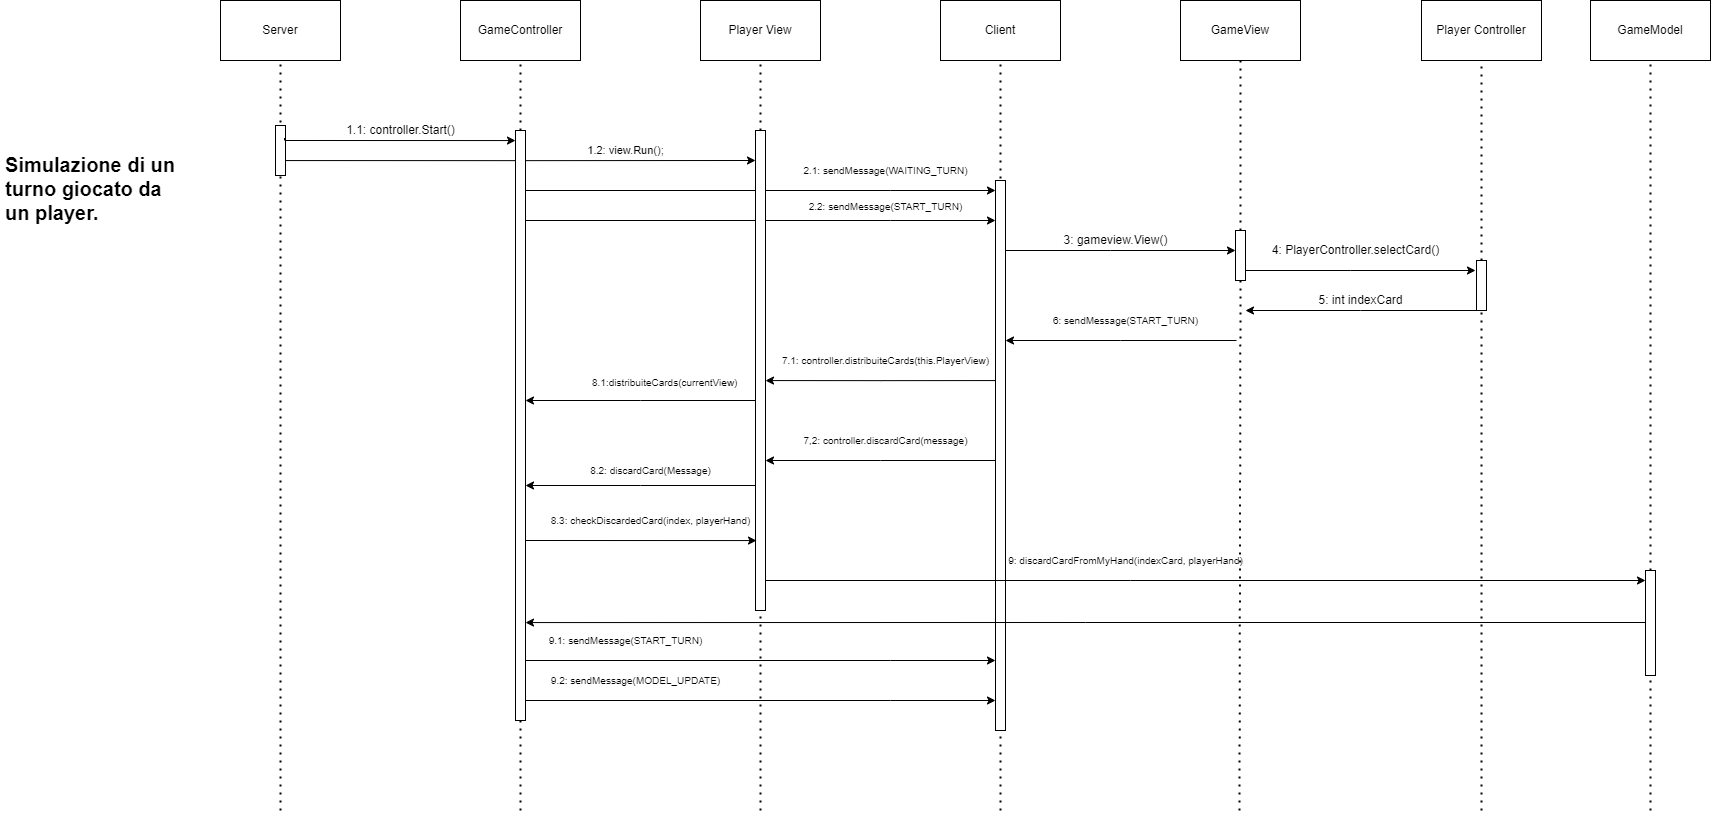

The diagram above was exported from draw.io. Its source (the exported page's mxGraphModel, read from the mxfile embedded in the PNG):
<mxGraphModel dx="2858" dy="1077" grid="1" gridSize="10" guides="1" tooltips="1" connect="1" arrows="1" fold="1" page="1" pageScale="1" pageWidth="827" pageHeight="1169" math="0" shadow="0">
  <root>
    <mxCell id="0" />
    <mxCell id="1" parent="0" />
    <mxCell id="1o3kEnwhJ-CSh_v5Fqvu-1" value="Server" style="rounded=0;whiteSpace=wrap;html=1;" parent="1" vertex="1">
      <mxGeometry x="-80" y="100" width="120" height="60" as="geometry" />
    </mxCell>
    <mxCell id="1o3kEnwhJ-CSh_v5Fqvu-5" value="Player Controller" style="rounded=0;whiteSpace=wrap;html=1;" parent="1" vertex="1">
      <mxGeometry x="1121" y="100" width="120" height="60" as="geometry" />
    </mxCell>
    <mxCell id="1o3kEnwhJ-CSh_v5Fqvu-6" value="GameView" style="rounded=0;whiteSpace=wrap;html=1;" parent="1" vertex="1">
      <mxGeometry x="880" y="100" width="120" height="60" as="geometry" />
    </mxCell>
    <mxCell id="1o3kEnwhJ-CSh_v5Fqvu-7" value="Client" style="rounded=0;whiteSpace=wrap;html=1;" parent="1" vertex="1">
      <mxGeometry x="640" y="100" width="120" height="60" as="geometry" />
    </mxCell>
    <mxCell id="1o3kEnwhJ-CSh_v5Fqvu-8" value="Player View" style="rounded=0;whiteSpace=wrap;html=1;" parent="1" vertex="1">
      <mxGeometry x="400" y="100" width="120" height="60" as="geometry" />
    </mxCell>
    <mxCell id="1o3kEnwhJ-CSh_v5Fqvu-9" value="GameController" style="rounded=0;whiteSpace=wrap;html=1;" parent="1" vertex="1">
      <mxGeometry x="160" y="100" width="120" height="60" as="geometry" />
    </mxCell>
    <mxCell id="1o3kEnwhJ-CSh_v5Fqvu-11" value="" style="endArrow=none;dashed=1;html=1;dashPattern=1 3;strokeWidth=2;rounded=0;entryX=0.5;entryY=1;entryDx=0;entryDy=0;" parent="1" target="1o3kEnwhJ-CSh_v5Fqvu-1" edge="1">
      <mxGeometry width="50" height="50" relative="1" as="geometry">
        <mxPoint x="-20" y="910" as="sourcePoint" />
        <mxPoint x="470" y="400" as="targetPoint" />
        <Array as="points">
          <mxPoint x="-20" y="180" />
        </Array>
      </mxGeometry>
    </mxCell>
    <mxCell id="1o3kEnwhJ-CSh_v5Fqvu-15" value="" style="endArrow=none;dashed=1;html=1;dashPattern=1 3;strokeWidth=2;rounded=0;entryX=0.5;entryY=1;entryDx=0;entryDy=0;startArrow=none;" parent="1" target="1o3kEnwhJ-CSh_v5Fqvu-5" edge="1" source="WSJX0fxVaSrSQoCAoqIY-70">
      <mxGeometry width="50" height="50" relative="1" as="geometry">
        <mxPoint x="1181" y="910" as="sourcePoint" />
        <mxPoint x="891" y="260" as="targetPoint" />
      </mxGeometry>
    </mxCell>
    <mxCell id="1o3kEnwhJ-CSh_v5Fqvu-16" value="" style="endArrow=none;dashed=1;html=1;dashPattern=1 3;strokeWidth=2;rounded=0;entryX=0.5;entryY=1;entryDx=0;entryDy=0;startArrow=none;" parent="1" target="1o3kEnwhJ-CSh_v5Fqvu-6" edge="1" source="WSJX0fxVaSrSQoCAoqIY-72">
      <mxGeometry width="50" height="50" relative="1" as="geometry">
        <mxPoint x="939" y="910" as="sourcePoint" />
        <mxPoint x="800" y="270" as="targetPoint" />
      </mxGeometry>
    </mxCell>
    <mxCell id="1o3kEnwhJ-CSh_v5Fqvu-17" value="" style="endArrow=none;dashed=1;html=1;dashPattern=1 3;strokeWidth=2;rounded=0;entryX=0.5;entryY=1;entryDx=0;entryDy=0;startArrow=none;" parent="1" target="1o3kEnwhJ-CSh_v5Fqvu-7" edge="1">
      <mxGeometry width="50" height="50" relative="1" as="geometry">
        <mxPoint x="700" y="910" as="sourcePoint" />
        <mxPoint x="340" y="220" as="targetPoint" />
      </mxGeometry>
    </mxCell>
    <mxCell id="1o3kEnwhJ-CSh_v5Fqvu-18" value="" style="endArrow=none;dashed=1;html=1;dashPattern=1 3;strokeWidth=2;rounded=0;entryX=0.5;entryY=1;entryDx=0;entryDy=0;startArrow=none;" parent="1" target="1o3kEnwhJ-CSh_v5Fqvu-8" edge="1" source="WSJX0fxVaSrSQoCAoqIY-58">
      <mxGeometry width="50" height="50" relative="1" as="geometry">
        <mxPoint x="460" y="910" as="sourcePoint" />
        <mxPoint x="250" y="230" as="targetPoint" />
      </mxGeometry>
    </mxCell>
    <mxCell id="1o3kEnwhJ-CSh_v5Fqvu-19" value="" style="endArrow=none;dashed=1;html=1;dashPattern=1 3;strokeWidth=2;rounded=0;entryX=0.5;entryY=1;entryDx=0;entryDy=0;startArrow=none;" parent="1" target="1o3kEnwhJ-CSh_v5Fqvu-9" edge="1">
      <mxGeometry width="50" height="50" relative="1" as="geometry">
        <mxPoint x="220" y="910" as="sourcePoint" />
        <mxPoint x="160" y="240" as="targetPoint" />
      </mxGeometry>
    </mxCell>
    <mxCell id="1o3kEnwhJ-CSh_v5Fqvu-80" style="edgeStyle=orthogonalEdgeStyle;rounded=0;orthogonalLoop=1;jettySize=auto;html=1;fontSize=11;startArrow=none;" parent="1" edge="1">
      <mxGeometry relative="1" as="geometry">
        <Array as="points">
          <mxPoint x="-16" y="240" />
        </Array>
        <mxPoint x="215" y="240.0588235294117" as="targetPoint" />
        <mxPoint x="10" y="240" as="sourcePoint" />
      </mxGeometry>
    </mxCell>
    <mxCell id="1o3kEnwhJ-CSh_v5Fqvu-50" value="1.1: controller.Start()" style="text;html=1;align=center;verticalAlign=middle;resizable=0;points=[];autosize=1;strokeColor=none;fillColor=none;" parent="1" vertex="1">
      <mxGeometry x="40" y="220" width="120" height="20" as="geometry" />
    </mxCell>
    <mxCell id="1o3kEnwhJ-CSh_v5Fqvu-69" value="3: gameview.View()" style="text;html=1;align=center;verticalAlign=middle;resizable=0;points=[];autosize=1;strokeColor=none;fillColor=none;" parent="1" vertex="1">
      <mxGeometry x="755" y="330" width="120" height="20" as="geometry" />
    </mxCell>
    <mxCell id="1o3kEnwhJ-CSh_v5Fqvu-83" value="1.2: view.Run();" style="text;html=1;align=center;verticalAlign=middle;resizable=0;points=[];autosize=1;strokeColor=none;fillColor=none;fontSize=11;" parent="1" vertex="1">
      <mxGeometry x="280" y="240" width="90" height="20" as="geometry" />
    </mxCell>
    <mxCell id="qXEEB7Nigaq8kU_dUhz5-1" value="2.1: sendMessage(WAITING_TURN)" style="text;html=1;align=center;verticalAlign=middle;resizable=0;points=[];autosize=1;strokeColor=none;fillColor=none;fontSize=10;" parent="1" vertex="1">
      <mxGeometry x="495" y="260" width="180" height="20" as="geometry" />
    </mxCell>
    <mxCell id="WSJX0fxVaSrSQoCAoqIY-2" style="edgeStyle=orthogonalEdgeStyle;rounded=0;orthogonalLoop=1;jettySize=auto;html=1;" edge="1" parent="1">
      <mxGeometry relative="1" as="geometry">
        <Array as="points">
          <mxPoint x="220" y="260" />
          <mxPoint x="220" y="260" />
        </Array>
        <mxPoint x="-15" y="260.0588235294117" as="sourcePoint" />
        <mxPoint x="455" y="260" as="targetPoint" />
      </mxGeometry>
    </mxCell>
    <mxCell id="WSJX0fxVaSrSQoCAoqIY-6" value="" style="endArrow=classic;html=1;rounded=0;" edge="1" parent="1">
      <mxGeometry width="50" height="50" relative="1" as="geometry">
        <mxPoint x="225" y="290" as="sourcePoint" />
        <mxPoint x="695" y="290" as="targetPoint" />
        <Array as="points">
          <mxPoint x="590" y="290" />
        </Array>
      </mxGeometry>
    </mxCell>
    <mxCell id="WSJX0fxVaSrSQoCAoqIY-8" value="6: sendMessage(START_TURN)" style="text;html=1;align=center;verticalAlign=middle;resizable=0;points=[];autosize=1;strokeColor=none;fillColor=none;fontSize=10;" vertex="1" parent="1">
      <mxGeometry x="745" y="410" width="160" height="20" as="geometry" />
    </mxCell>
    <mxCell id="WSJX0fxVaSrSQoCAoqIY-18" value="" style="endArrow=classic;html=1;rounded=0;fontSize=10;" edge="1" parent="1">
      <mxGeometry width="50" height="50" relative="1" as="geometry">
        <mxPoint x="945" y="370" as="sourcePoint" />
        <mxPoint x="1175" y="370" as="targetPoint" />
        <Array as="points">
          <mxPoint x="1050" y="370" />
        </Array>
      </mxGeometry>
    </mxCell>
    <mxCell id="WSJX0fxVaSrSQoCAoqIY-19" value="4: PlayerController.selectCard()" style="text;html=1;align=center;verticalAlign=middle;resizable=0;points=[];autosize=1;strokeColor=none;fillColor=none;" vertex="1" parent="1">
      <mxGeometry x="965" y="340" width="180" height="20" as="geometry" />
    </mxCell>
    <mxCell id="WSJX0fxVaSrSQoCAoqIY-22" value="" style="endArrow=classic;html=1;rounded=0;fontSize=10;" edge="1" parent="1">
      <mxGeometry width="50" height="50" relative="1" as="geometry">
        <mxPoint x="705" y="350" as="sourcePoint" />
        <mxPoint x="935" y="350" as="targetPoint" />
        <Array as="points">
          <mxPoint x="810" y="350" />
        </Array>
      </mxGeometry>
    </mxCell>
    <mxCell id="WSJX0fxVaSrSQoCAoqIY-23" value="" style="endArrow=classic;html=1;rounded=0;fontSize=10;" edge="1" parent="1">
      <mxGeometry width="50" height="50" relative="1" as="geometry">
        <mxPoint x="1176" y="410" as="sourcePoint" />
        <mxPoint x="945" y="410" as="targetPoint" />
        <Array as="points">
          <mxPoint x="1060" y="410" />
        </Array>
      </mxGeometry>
    </mxCell>
    <mxCell id="WSJX0fxVaSrSQoCAoqIY-24" value="5: int&amp;nbsp;&lt;span style=&quot;font-size: 12px;&quot;&gt;indexCard&lt;/span&gt;" style="text;html=1;align=center;verticalAlign=middle;resizable=0;points=[];autosize=1;strokeColor=none;fillColor=none;fontSize=12;" vertex="1" parent="1">
      <mxGeometry x="1010" y="390" width="100" height="20" as="geometry" />
    </mxCell>
    <mxCell id="WSJX0fxVaSrSQoCAoqIY-26" value="" style="endArrow=classic;html=1;rounded=0;fontSize=10;" edge="1" parent="1">
      <mxGeometry width="50" height="50" relative="1" as="geometry">
        <mxPoint x="936" y="440" as="sourcePoint" />
        <mxPoint x="705" y="440" as="targetPoint" />
        <Array as="points">
          <mxPoint x="820" y="440" />
        </Array>
      </mxGeometry>
    </mxCell>
    <mxCell id="WSJX0fxVaSrSQoCAoqIY-29" style="edgeStyle=orthogonalEdgeStyle;rounded=0;orthogonalLoop=1;jettySize=auto;html=1;startArrow=none;" edge="1" parent="1">
      <mxGeometry relative="1" as="geometry">
        <Array as="points">
          <mxPoint x="580" y="480" />
          <mxPoint x="580" y="480" />
        </Array>
        <mxPoint x="695" y="480.0588235294117" as="sourcePoint" />
        <mxPoint x="465" y="480.0588235294117" as="targetPoint" />
      </mxGeometry>
    </mxCell>
    <mxCell id="WSJX0fxVaSrSQoCAoqIY-32" value="7.1: controller.distribuiteCards(this.PlayerView)" style="text;html=1;align=center;verticalAlign=middle;resizable=0;points=[];autosize=1;strokeColor=none;fillColor=none;fontSize=10;" vertex="1" parent="1">
      <mxGeometry x="475" y="450" width="220" height="20" as="geometry" />
    </mxCell>
    <mxCell id="WSJX0fxVaSrSQoCAoqIY-34" style="edgeStyle=orthogonalEdgeStyle;rounded=0;orthogonalLoop=1;jettySize=auto;html=1;startArrow=none;" edge="1" parent="1">
      <mxGeometry relative="1" as="geometry">
        <Array as="points">
          <mxPoint x="580" y="559.97" />
          <mxPoint x="580" y="559.97" />
        </Array>
        <mxPoint x="695" y="559.9985714285714" as="sourcePoint" />
        <mxPoint x="465" y="559.9985714285714" as="targetPoint" />
      </mxGeometry>
    </mxCell>
    <mxCell id="WSJX0fxVaSrSQoCAoqIY-35" value="7,2: controller.discardCard(message)" style="text;html=1;align=center;verticalAlign=middle;resizable=0;points=[];autosize=1;strokeColor=none;fillColor=none;fontSize=10;" vertex="1" parent="1">
      <mxGeometry x="495" y="530" width="180" height="20" as="geometry" />
    </mxCell>
    <mxCell id="WSJX0fxVaSrSQoCAoqIY-36" style="edgeStyle=orthogonalEdgeStyle;rounded=0;orthogonalLoop=1;jettySize=auto;html=1;startArrow=none;" edge="1" parent="1">
      <mxGeometry relative="1" as="geometry">
        <Array as="points">
          <mxPoint x="340" y="499.97" />
          <mxPoint x="340" y="499.97" />
        </Array>
        <mxPoint x="455" y="499.99857142857127" as="sourcePoint" />
        <mxPoint x="225" y="499.99857142857127" as="targetPoint" />
      </mxGeometry>
    </mxCell>
    <mxCell id="WSJX0fxVaSrSQoCAoqIY-38" style="edgeStyle=orthogonalEdgeStyle;rounded=0;orthogonalLoop=1;jettySize=auto;html=1;startArrow=none;" edge="1" parent="1">
      <mxGeometry relative="1" as="geometry">
        <Array as="points">
          <mxPoint x="340" y="584.97" />
          <mxPoint x="340" y="584.97" />
        </Array>
        <mxPoint x="455" y="584.9985714285713" as="sourcePoint" />
        <mxPoint x="225" y="584.9985714285713" as="targetPoint" />
      </mxGeometry>
    </mxCell>
    <mxCell id="WSJX0fxVaSrSQoCAoqIY-39" value="8.1:distribuiteCards(currentView)" style="text;whiteSpace=wrap;html=1;fontSize=10;" vertex="1" parent="1">
      <mxGeometry x="290" y="470" width="90" height="30" as="geometry" />
    </mxCell>
    <mxCell id="WSJX0fxVaSrSQoCAoqIY-40" value="8.2: discardCard(Message)" style="text;html=1;align=center;verticalAlign=middle;resizable=0;points=[];autosize=1;strokeColor=none;fillColor=none;fontSize=10;" vertex="1" parent="1">
      <mxGeometry x="280" y="560" width="140" height="20" as="geometry" />
    </mxCell>
    <mxCell id="WSJX0fxVaSrSQoCAoqIY-42" value="9.2: sendMessage(MODEL_UPDATE)" style="text;html=1;align=center;verticalAlign=middle;resizable=0;points=[];autosize=1;strokeColor=none;fillColor=none;fontSize=10;" vertex="1" parent="1">
      <mxGeometry x="245" y="770" width="180" height="20" as="geometry" />
    </mxCell>
    <mxCell id="WSJX0fxVaSrSQoCAoqIY-43" value="" style="endArrow=classic;html=1;rounded=0;" edge="1" parent="1">
      <mxGeometry width="50" height="50" relative="1" as="geometry">
        <mxPoint x="225" y="320" as="sourcePoint" />
        <mxPoint x="695" y="320" as="targetPoint" />
        <Array as="points">
          <mxPoint x="590" y="320" />
        </Array>
      </mxGeometry>
    </mxCell>
    <mxCell id="WSJX0fxVaSrSQoCAoqIY-45" value="2.2: sendMessage(START_TURN)" style="text;html=1;align=center;verticalAlign=middle;resizable=0;points=[];autosize=1;strokeColor=none;fillColor=none;fontSize=10;" vertex="1" parent="1">
      <mxGeometry x="500" y="296" width="170" height="20" as="geometry" />
    </mxCell>
    <mxCell id="WSJX0fxVaSrSQoCAoqIY-49" value="9.1: sendMessage(START_TURN)" style="text;html=1;align=center;verticalAlign=middle;resizable=0;points=[];autosize=1;strokeColor=none;fillColor=none;fontSize=10;" vertex="1" parent="1">
      <mxGeometry x="240" y="730" width="170" height="20" as="geometry" />
    </mxCell>
    <mxCell id="WSJX0fxVaSrSQoCAoqIY-51" value="" style="endArrow=classic;html=1;rounded=0;" edge="1" parent="1">
      <mxGeometry width="50" height="50" relative="1" as="geometry">
        <mxPoint x="225" y="760" as="sourcePoint" />
        <mxPoint x="695" y="760" as="targetPoint" />
        <Array as="points">
          <mxPoint x="590" y="760" />
        </Array>
      </mxGeometry>
    </mxCell>
    <mxCell id="WSJX0fxVaSrSQoCAoqIY-52" value="" style="endArrow=classic;html=1;rounded=0;" edge="1" parent="1">
      <mxGeometry width="50" height="50" relative="1" as="geometry">
        <mxPoint x="225" y="800" as="sourcePoint" />
        <mxPoint x="695" y="800" as="targetPoint" />
        <Array as="points">
          <mxPoint x="590" y="800" />
        </Array>
      </mxGeometry>
    </mxCell>
    <mxCell id="WSJX0fxVaSrSQoCAoqIY-58" value="" style="html=1;points=[];perimeter=orthogonalPerimeter;" vertex="1" parent="1">
      <mxGeometry x="455" y="230" width="10" height="480" as="geometry" />
    </mxCell>
    <mxCell id="WSJX0fxVaSrSQoCAoqIY-59" value="" style="endArrow=none;dashed=1;html=1;dashPattern=1 3;strokeWidth=2;rounded=0;entryX=0.5;entryY=1;entryDx=0;entryDy=0;" edge="1" parent="1" target="WSJX0fxVaSrSQoCAoqIY-58">
      <mxGeometry width="50" height="50" relative="1" as="geometry">
        <mxPoint x="460" y="910" as="sourcePoint" />
        <mxPoint x="460" y="160" as="targetPoint" />
      </mxGeometry>
    </mxCell>
    <mxCell id="WSJX0fxVaSrSQoCAoqIY-60" value="" style="html=1;points=[];perimeter=orthogonalPerimeter;" vertex="1" parent="1">
      <mxGeometry x="695" y="280" width="10" height="550" as="geometry" />
    </mxCell>
    <mxCell id="WSJX0fxVaSrSQoCAoqIY-64" value="" style="html=1;points=[];perimeter=orthogonalPerimeter;" vertex="1" parent="1">
      <mxGeometry x="-25" y="225" width="10" height="50" as="geometry" />
    </mxCell>
    <mxCell id="WSJX0fxVaSrSQoCAoqIY-67" value="" style="edgeStyle=orthogonalEdgeStyle;rounded=0;orthogonalLoop=1;jettySize=auto;html=1;fontSize=11;endArrow=none;" edge="1" parent="1" target="WSJX0fxVaSrSQoCAoqIY-64">
      <mxGeometry relative="1" as="geometry">
        <Array as="points">
          <mxPoint x="-16" y="260" />
        </Array>
        <mxPoint x="215" y="240.0588235294117" as="targetPoint" />
        <mxPoint x="-16" y="240" as="sourcePoint" />
      </mxGeometry>
    </mxCell>
    <mxCell id="WSJX0fxVaSrSQoCAoqIY-70" value="" style="html=1;points=[];perimeter=orthogonalPerimeter;" vertex="1" parent="1">
      <mxGeometry x="1176" y="360" width="10" height="50" as="geometry" />
    </mxCell>
    <mxCell id="WSJX0fxVaSrSQoCAoqIY-71" value="" style="endArrow=none;dashed=1;html=1;dashPattern=1 3;strokeWidth=2;rounded=0;entryX=0.5;entryY=1;entryDx=0;entryDy=0;" edge="1" parent="1" target="WSJX0fxVaSrSQoCAoqIY-70">
      <mxGeometry width="50" height="50" relative="1" as="geometry">
        <mxPoint x="1181" y="910" as="sourcePoint" />
        <mxPoint x="1181" y="160" as="targetPoint" />
      </mxGeometry>
    </mxCell>
    <mxCell id="WSJX0fxVaSrSQoCAoqIY-72" value="" style="html=1;points=[];perimeter=orthogonalPerimeter;" vertex="1" parent="1">
      <mxGeometry x="935" y="330" width="10" height="50" as="geometry" />
    </mxCell>
    <mxCell id="WSJX0fxVaSrSQoCAoqIY-73" value="" style="endArrow=none;dashed=1;html=1;dashPattern=1 3;strokeWidth=2;rounded=0;entryX=0.5;entryY=1;entryDx=0;entryDy=0;" edge="1" parent="1" target="WSJX0fxVaSrSQoCAoqIY-72">
      <mxGeometry width="50" height="50" relative="1" as="geometry">
        <mxPoint x="939" y="910" as="sourcePoint" />
        <mxPoint x="940" y="160" as="targetPoint" />
      </mxGeometry>
    </mxCell>
    <mxCell id="WSJX0fxVaSrSQoCAoqIY-78" value="" style="html=1;points=[];perimeter=orthogonalPerimeter;" vertex="1" parent="1">
      <mxGeometry x="215" y="230" width="10" height="590" as="geometry" />
    </mxCell>
    <mxCell id="WSJX0fxVaSrSQoCAoqIY-81" value="&lt;h1&gt;Simulazione di un turno giocato da un player.&lt;/h1&gt;" style="text;html=1;strokeColor=none;fillColor=none;spacing=5;spacingTop=-20;whiteSpace=wrap;overflow=hidden;rounded=0;fontSize=10;" vertex="1" parent="1">
      <mxGeometry x="-300" y="250" width="190" height="80" as="geometry" />
    </mxCell>
    <mxCell id="WSJX0fxVaSrSQoCAoqIY-82" value="GameModel" style="rounded=0;whiteSpace=wrap;html=1;" vertex="1" parent="1">
      <mxGeometry x="1290" y="100" width="120" height="60" as="geometry" />
    </mxCell>
    <mxCell id="WSJX0fxVaSrSQoCAoqIY-84" value="" style="endArrow=none;dashed=1;html=1;dashPattern=1 3;strokeWidth=2;rounded=0;fontSize=10;entryX=0.5;entryY=1;entryDx=0;entryDy=0;startArrow=none;" edge="1" parent="1" source="WSJX0fxVaSrSQoCAoqIY-93" target="WSJX0fxVaSrSQoCAoqIY-82">
      <mxGeometry width="50" height="50" relative="1" as="geometry">
        <mxPoint x="1350" y="910" as="sourcePoint" />
        <mxPoint x="1350" y="250" as="targetPoint" />
      </mxGeometry>
    </mxCell>
    <mxCell id="WSJX0fxVaSrSQoCAoqIY-87" value="8.3: checkDiscardedCard(index, playerHand)" style="text;html=1;align=center;verticalAlign=middle;resizable=0;points=[];autosize=1;strokeColor=none;fillColor=none;fontSize=10;" vertex="1" parent="1">
      <mxGeometry x="240" y="610" width="220" height="20" as="geometry" />
    </mxCell>
    <mxCell id="WSJX0fxVaSrSQoCAoqIY-89" style="edgeStyle=orthogonalEdgeStyle;rounded=0;orthogonalLoop=1;jettySize=auto;html=1;fontSize=11;startArrow=none;" edge="1" parent="1">
      <mxGeometry relative="1" as="geometry">
        <Array as="points">
          <mxPoint x="225" y="640" />
        </Array>
        <mxPoint x="456" y="640.0588235294117" as="targetPoint" />
        <mxPoint x="251" y="640" as="sourcePoint" />
      </mxGeometry>
    </mxCell>
    <mxCell id="WSJX0fxVaSrSQoCAoqIY-90" value="" style="endArrow=classic;html=1;rounded=0;" edge="1" parent="1" target="WSJX0fxVaSrSQoCAoqIY-93">
      <mxGeometry width="50" height="50" relative="1" as="geometry">
        <mxPoint x="465" y="680" as="sourcePoint" />
        <mxPoint x="1350" y="680" as="targetPoint" />
        <Array as="points">
          <mxPoint x="830" y="680" />
        </Array>
      </mxGeometry>
    </mxCell>
    <mxCell id="WSJX0fxVaSrSQoCAoqIY-91" value="9: discardCardFromMyHand(indexCard, playerHand)" style="text;html=1;align=center;verticalAlign=middle;resizable=0;points=[];autosize=1;strokeColor=none;fillColor=none;fontSize=10;" vertex="1" parent="1">
      <mxGeometry x="700" y="650" width="250" height="20" as="geometry" />
    </mxCell>
    <mxCell id="WSJX0fxVaSrSQoCAoqIY-93" value="" style="html=1;points=[];perimeter=orthogonalPerimeter;" vertex="1" parent="1">
      <mxGeometry x="1345" y="670" width="10" height="105" as="geometry" />
    </mxCell>
    <mxCell id="WSJX0fxVaSrSQoCAoqIY-94" value="" style="endArrow=none;dashed=1;html=1;dashPattern=1 3;strokeWidth=2;rounded=0;fontSize=10;entryX=0.5;entryY=1;entryDx=0;entryDy=0;" edge="1" parent="1" target="WSJX0fxVaSrSQoCAoqIY-93">
      <mxGeometry width="50" height="50" relative="1" as="geometry">
        <mxPoint x="1350" y="910" as="sourcePoint" />
        <mxPoint x="1350" y="160" as="targetPoint" />
      </mxGeometry>
    </mxCell>
    <mxCell id="WSJX0fxVaSrSQoCAoqIY-96" style="edgeStyle=orthogonalEdgeStyle;rounded=0;orthogonalLoop=1;jettySize=auto;html=1;startArrow=none;entryX=1;entryY=0.834;entryDx=0;entryDy=0;entryPerimeter=0;" edge="1" parent="1" target="WSJX0fxVaSrSQoCAoqIY-78">
      <mxGeometry relative="1" as="geometry">
        <Array as="points" />
        <mxPoint x="1345" y="721.9988235294118" as="sourcePoint" />
        <mxPoint x="1115" y="721.9988235294118" as="targetPoint" />
      </mxGeometry>
    </mxCell>
  </root>
</mxGraphModel>